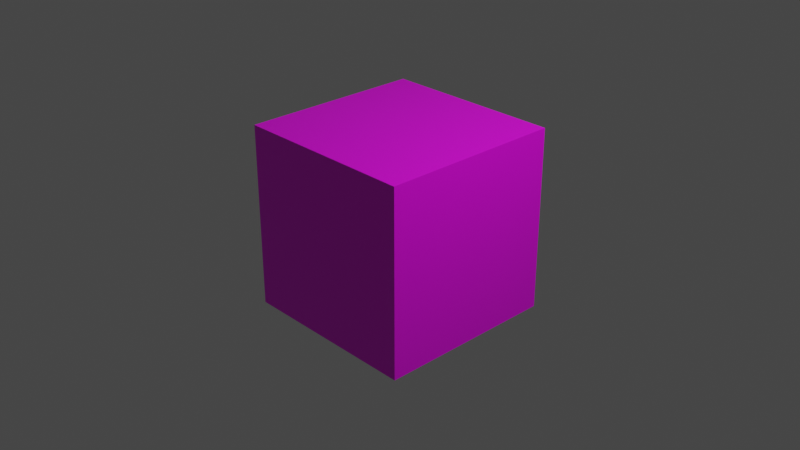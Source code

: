# Source: block_mahogany.blend  (saved by Blender 2.82.7; exported with 4.5.12 LTS)
import bpy
from mathutils import Matrix  # noqa: F401  (used for matrix-valued properties, if any)

bpy.ops.wm.read_factory_settings(use_empty=True)
scene = bpy.context.scene
scene.name = 'Scene'

# ---- collections
col_collection = bpy.data.collections.new('Collection'); scene.collection.children.link(col_collection)

# ---- images (referenced by path relative to the original .blend; pixels are not part of the script)
import os
ASSET_DIR = os.environ.get("B2B_ASSET_DIR", "")  # directory of the original .blend (textures are referenced by path, not embedded)
HERE = os.path.dirname(os.path.abspath(__file__))  # packed textures are extracted next to this script under _unpacked/

def load_image(name, relpath, width, height, colorspace="sRGB"):
    """Load a texture the original file referenced (path relative to the .blend, or extracted next to this script)."""
    p = next((c for c in (os.path.join(HERE, relpath), os.path.join(ASSET_DIR, relpath)) if relpath and os.path.exists(c)), "")
    if p:
        img = bpy.data.images.load(p, check_existing=True)
        img.name = name
    else:  # same state as the original file: an image datablock whose file is absent (Cycles renders it pink)
        img = bpy.data.images.new(name, width, height)
        img.source = "FILE"
        img.filepath = "//" + (relpath or name)
    img.colorspace_settings.name = colorspace
    return img
img_material_base_color = load_image('Material Base Color', 'gradient_map.png', 1024, 1024, 'sRGB')

# ---- materials (node trees are filled in below, after node groups)
mat_material = bpy.data.materials.new('Material')
mat_material.alpha_threshold = 0.0
mat_material.use_transparent_shadow = False
mat_material.line_color = (0.0, 0.0, 0.0, 1.0)

# ---- material node trees
mat_material.use_nodes = True; mat_material.node_tree.nodes.clear()
_N = mat_material.node_tree.nodes; _L = mat_material.node_tree.links
n0 = _N.new('ShaderNodeOutputMaterial'); n0.name = 'Material Output'; n0.location = (300, 300)
n1 = _N.new('ShaderNodeBsdfPrincipled'); n1.name = 'Principled BSDF'; n1.location = (10, 300)
n1.distribution = 'GGX'
n1.subsurface_method = 'BURLEY'
n1.inputs[2].default_value = 0.4
n1.inputs[3].default_value = 1.45
n1.inputs[27].default_value = (0.0, 0.0, 0.0, 1.0)
n1.inputs[28].default_value = 1.0
n2 = _N.new('ShaderNodeTexImage'); n2.name = 'Image Texture'; n2.location = (-280, 270)
n2.image = img_material_base_color
_L.new(n1.outputs[0], n0.inputs[0])
_L.new(n2.outputs[0], n1.inputs[0])
n0.is_active_output = True

# ---- world
world_world = bpy.data.worlds.new('World'); scene.world = world_world
world_world.use_nodes = True; world_world.node_tree.nodes.clear()
_N = world_world.node_tree.nodes; _L = world_world.node_tree.links
n0 = _N.new('ShaderNodeOutputWorld'); n0.name = 'World Output'; n0.location = (300, 300)
n1 = _N.new('ShaderNodeBackground'); n1.name = 'Background'; n1.location = (10, 300)
n1.inputs[0].default_value = (0.05088, 0.05088, 0.05088, 1.0)
_L.new(n1.outputs[0], n0.inputs[0])
n0.is_active_output = True
world_world.color = (0.05088, 0.05088, 0.05088)
world_world.use_sun_shadow = False
world_world.sun_shadow_jitter_overblur = 0.0

# ---- cameras
cam_camera = bpy.data.cameras.new('Camera')
cam_camera.clip_end = 100.0
cam_camera.ortho_scale = 7.314

# ---- lights
light_light = bpy.data.lights.new('Light', 'POINT')
light_light.transmission_factor = 0.0
light_light.energy = 1000.0
light_light.shadow_soft_size = 0.1
light_light.shadow_maximum_resolution = 0.006
light_light.use_absolute_resolution = True

# ---- meshes
me_cube = bpy.data.meshes.new('Cube')
me_cube.from_pydata([(1.0, 1.0, 1.0), (1.0, 1.0, -1.0), (1.0, -1.0, 1.0), (1.0, -1.0, -1.0), (-1.0, 1.0, 1.0), (-1.0, 1.0, -1.0), (-1.0, -1.0, 1.0), (-1.0, -1.0, -1.0)], [], [(0, 4, 6, 2), (3, 2, 6, 7), (7, 6, 4, 5), (5, 1, 3, 7), (1, 0, 2, 3), (5, 4, 0, 1)])
_uv = me_cube.uv_layers.new(name='GradientUVMap')
_uv.uv.foreach_set('vector', [0.5716, 0.9927, 0.5774, 0.9927, 0.5774, 0.9992, 0.5716, 0.9992, 0.6109, 0.8781, 0.6109, 0.999, 0.6071, 0.999, 0.6071, 0.8781, 0.6012, 0.877, 0.6012, 0.9987, 0.5947, 0.9987, 0.5947, 0.877, 0.5667, 0.8778, 0.573, 0.8778, 0.573, 0.8844, 0.5667, 0.8844, 0.6196, 0.8772, 0.6196, 0.9984, 0.616, 0.9984, 0.616, 0.8772, 0.5888, 0.8773, 0.5888, 0.9984, 0.5836, 0.9984, 0.5836, 0.8773])
me_cube.materials.append(mat_material)
me_cube.use_remesh_preserve_volume = False
me_cube.use_remesh_preserve_attributes = False
me_cube.use_mirror_vertex_groups = False
me_cube.update()

# ---- objects
ob_cube = bpy.data.objects.new('Cube', me_cube)
ob_light = bpy.data.objects.new('Light', light_light)
ob_camera = bpy.data.objects.new('Camera', cam_camera)

# ---- transforms, parenting, visibility, modifiers, constraints
ob_cube.location = (0.0, 0.0, 0.0)
ob_cube.lock_rotations_4d = False
ob_cube.empty_display_type = 'ARROWS'
ob_cube.lineart.crease_threshold = 0.0
ob_light.location = (4.076, 1.005, 5.904)
ob_light.rotation_euler = (0.6503, 0.05522, 1.866)
ob_light.lock_rotations_4d = False
ob_light.empty_display_type = 'ARROWS'
ob_light.color = (0.0, 0.0, 0.0, 0.0)
ob_light.lineart.crease_threshold = 0.0
ob_camera.location = (7.359, -6.926, 4.958)
ob_camera.rotation_euler = (1.109, 0.0, 0.8149)
ob_camera.lock_rotations_4d = False
ob_camera.empty_display_type = 'ARROWS'
ob_camera.color = (0.0, 0.0, 0.0, 0.0)
ob_camera.display_type = 'WIRE'
ob_camera.lineart.crease_threshold = 0.0

# ---- collection membership
col_collection.objects.link(ob_cube)
col_collection.objects.link(ob_light)
col_collection.objects.link(ob_camera)

# ---- scene / render settings (as saved in the file)
scene.camera = ob_camera
scene.frame_start = 1; scene.frame_end = 250; scene.frame_set(1)
scene.render.engine = 'BLENDER_EEVEE_NEXT'
scene.cycles.use_denoising = False
scene.cycles.samples = 128
scene.cycles.sampling_pattern = 'TABULATED_SOBOL'
scene.cycles.use_adaptive_sampling = False
scene.cycles.use_light_tree = False
scene.view_settings.view_transform = 'Filmic'
bpy.context.view_layer.update()
